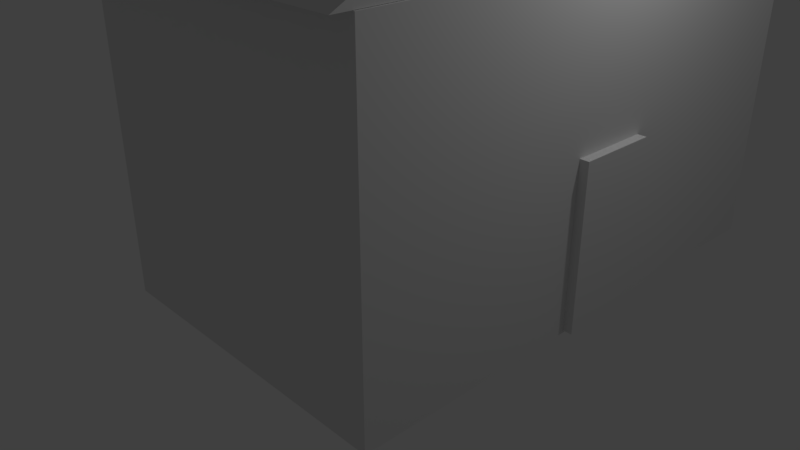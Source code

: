 # Source: houseproto.blend  (saved by Blender 2.79.0; exported with 4.5.12 LTS)
import bpy
from mathutils import Matrix  # noqa: F401  (used for matrix-valued properties, if any)

bpy.ops.wm.read_factory_settings(use_empty=True)
scene = bpy.context.scene
scene.name = 'Scene'

# ---- collections
col_collection_1 = bpy.data.collections.new('Collection 1'); scene.collection.children.link(col_collection_1)

# ---- materials (node trees are filled in below, after node groups)
mat_material = bpy.data.materials.new('Material')
mat_material.alpha_threshold = 0.0
mat_material.use_transparent_shadow = False
mat_material.roughness = 0.5
mat_material.line_color = (0.0, 0.0, 0.0, 1.0)

# ---- material node trees

# ---- world
world_world = bpy.data.worlds.new('World'); scene.world = world_world
world_world.color = (0.05088, 0.05088, 0.05088)
world_world.use_sun_shadow = False
world_world.sun_shadow_jitter_overblur = 0.0
world_world.cycles.sampling_method = 'MANUAL'

# ---- cameras
cam_camera = bpy.data.cameras.new('Camera')
cam_camera.clip_end = 100.0
cam_camera.lens = 35.0
cam_camera.sensor_width = 32.0
cam_camera.sensor_height = 18.0
cam_camera.ortho_scale = 7.314
cam_camera.dof.focus_distance = 0.0
cam_camera.dof.aperture_fstop = 128.0

# ---- lights
light_lamp = bpy.data.lights.new('Lamp', 'POINT')
light_lamp.transmission_factor = 0.0
light_lamp.cutoff_distance = 30.0
light_lamp.energy = 100.0
light_lamp.shadow_buffer_clip_start = 1.001
light_lamp.shadow_soft_size = 0.1
light_lamp.shadow_maximum_resolution = 0.006
light_lamp.use_absolute_resolution = True

# ---- meshes
me_cube_002 = bpy.data.meshes.new('Cube.002')
me_cube_002.from_pydata([(-1.0, -1.0, -1.0), (-1.0, -1.0, 1.0), (-1.0, 0.005971, -1.0), (-1.0, 0.005971, 1.0), (1.0, -1.0, -1.0), (1.0, -1.0, 1.0), (1.0, 0.005971, -1.0), (1.0, 0.005971, 1.0)], [], [(0, 1, 3, 2), (2, 3, 7, 6), (6, 7, 5, 4), (4, 5, 1, 0), (2, 6, 4, 0), (7, 3, 1, 5)])
me_cube_002.use_remesh_preserve_volume = False
me_cube_002.use_remesh_preserve_attributes = False
me_cube_002.use_mirror_vertex_groups = False
me_cube_002.update()
me_cube = bpy.data.meshes.new('Cube')
me_cube.from_pydata([(1.0, 2.338, -1.0), (1.0, -1.0, -1.0), (-1.0, -1.0, -1.0), (-1.0, 2.338, -1.0), (1.0, 2.338, 1.0), (1.0, -1.0, 1.0), (-1.0, -1.0, 1.0), (-1.0, 2.338, 1.0), (-0.9898, 0.7364, 1.955), (-0.9898, 2.479, 1.002), (-0.9898, 0.7273, 1.955), (-0.9898, -1.111, 1.002), (0.991, -1.111, 1.002), (0.991, 0.7273, 1.955), (0.991, 2.479, 1.002), (0.991, 0.7364, 1.955)], [], [(0, 1, 2, 3), (4, 7, 6, 5), (0, 4, 5, 1), (1, 5, 6, 2), (2, 6, 7, 3), (4, 0, 3, 7), (11, 10, 8, 9), (9, 8, 15, 14), (14, 15, 13, 12), (12, 13, 10, 11), (9, 14, 12, 11), (15, 8, 10, 13)])
me_cube.materials.append(mat_material)
me_cube.use_remesh_preserve_volume = False
me_cube.use_remesh_preserve_attributes = False
me_cube.use_mirror_vertex_groups = False
me_cube.update()

# ---- objects
ob_cube_001 = bpy.data.objects.new('Cube.001', me_cube_002)
ob_cube = bpy.data.objects.new('Cube', me_cube)
ob_lamp = bpy.data.objects.new('Lamp', light_lamp)
ob_camera = bpy.data.objects.new('Camera', cam_camera)

# ---- transforms, parenting, visibility, modifiers, constraints
ob_cube_001.location = (1.999, 1.248, 1.099)
ob_cube_001.lineart.crease_threshold = 0.0
ob_cube.location = (0.9322, -0.6483, 2.028)
ob_cube.scale = (1.956, 1.956, 1.956)
ob_cube.lock_rotations_4d = False
ob_cube.empty_display_type = 'ARROWS'
ob_cube.lineart.crease_threshold = 0.0
ob_lamp.location = (4.076, 1.005, 5.904)
ob_lamp.rotation_euler = (0.6503, 0.05522, 1.866)
ob_lamp.lock_rotations_4d = False
ob_lamp.empty_display_type = 'ARROWS'
ob_lamp.color = (0.0, 0.0, 0.0, 0.0)
ob_lamp.lineart.crease_threshold = 0.0
ob_camera.location = (7.481, -6.508, 5.344)
ob_camera.rotation_euler = (1.109, 0.0, 0.8149)
ob_camera.lock_rotations_4d = False
ob_camera.empty_display_type = 'ARROWS'
ob_camera.color = (0.0, 0.0, 0.0, 0.0)
ob_camera.display_type = 'WIRE'
ob_camera.lineart.crease_threshold = 0.0

# ---- collection membership
col_collection_1.objects.link(ob_cube_001)
col_collection_1.objects.link(ob_cube)
col_collection_1.objects.link(ob_lamp)
col_collection_1.objects.link(ob_camera)

# ---- scene / render settings (as saved in the file)
scene.camera = ob_camera
scene.frame_start = 1; scene.frame_end = 250; scene.frame_set(1)
scene.render.engine = 'BLENDER_EEVEE_NEXT'
scene.render.resolution_percentage = 50
scene.render.dither_intensity = 0.0
scene.cycles.use_denoising = False
scene.cycles.samples = 128
scene.cycles.sampling_pattern = 'TABULATED_SOBOL'
scene.cycles.use_adaptive_sampling = False
scene.cycles.use_light_tree = False
scene.cycles.blur_glossy = 0.0
scene.cycles.sample_clamp_indirect = 0.0
scene.view_settings.view_transform = 'Standard'
bpy.context.view_layer.update()
